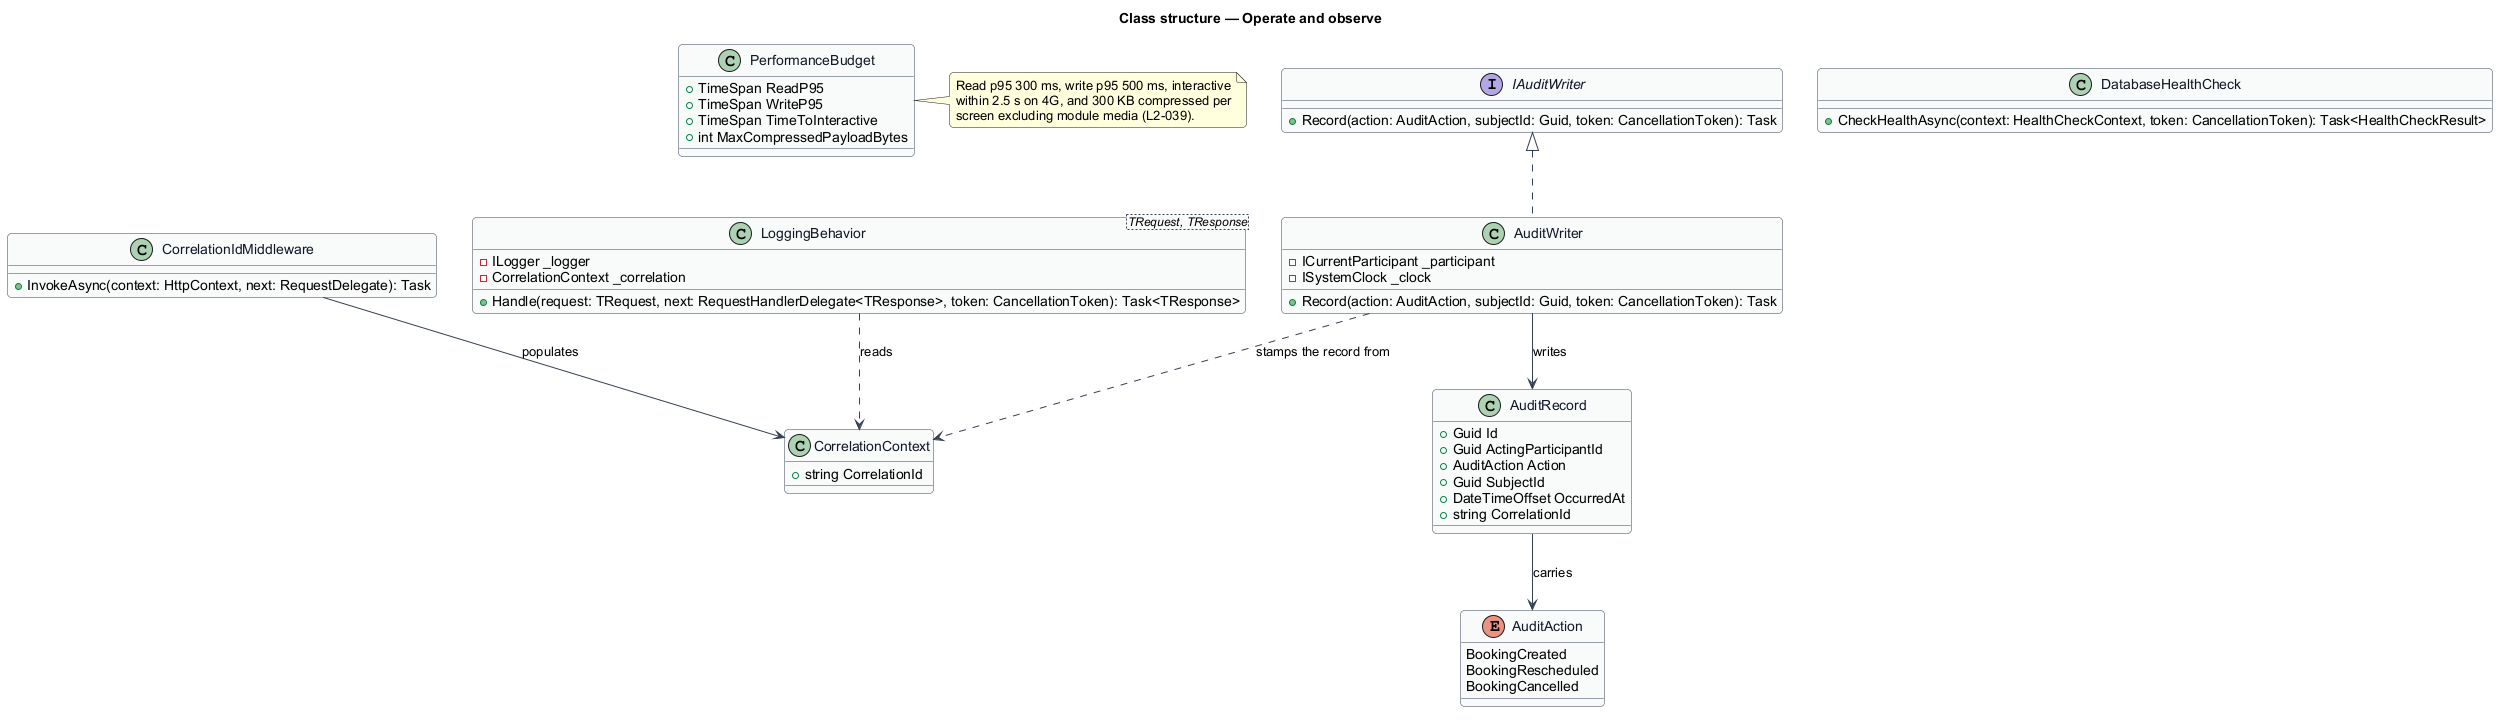

The diagram above was rendered by PlantUML. Its source (embedded in the PNG):
@startuml
skinparam backgroundColor #FFFFFF
skinparam shadowing false
skinparam roundcorner 8
skinparam defaultFontName Arial
skinparam ArrowColor #344054
skinparam class {
  BorderColor #344054
  FontColor #101828
  BackgroundColor #F9FAFB
}
title Class structure — Operate and observe

class CorrelationIdMiddleware {
  +InvokeAsync(context: HttpContext, next: RequestDelegate): Task
}

class CorrelationContext {
  +string CorrelationId
}

class LoggingBehavior<TRequest, TResponse> {
  -ILogger _logger
  -CorrelationContext _correlation
  +Handle(request: TRequest, next: RequestHandlerDelegate<TResponse>, token: CancellationToken): Task<TResponse>
}

interface IAuditWriter {
  +Record(action: AuditAction, subjectId: Guid, token: CancellationToken): Task
}

class AuditWriter {
  -ICurrentParticipant _participant
  -ISystemClock _clock
  +Record(action: AuditAction, subjectId: Guid, token: CancellationToken): Task
}

class AuditRecord {
  +Guid Id
  +Guid ActingParticipantId
  +AuditAction Action
  +Guid SubjectId
  +DateTimeOffset OccurredAt
  +string CorrelationId
}

enum AuditAction {
  BookingCreated
  BookingRescheduled
  BookingCancelled
}

class DatabaseHealthCheck {
  +CheckHealthAsync(context: HealthCheckContext, token: CancellationToken): Task<HealthCheckResult>
}

class PerformanceBudget {
  +TimeSpan ReadP95
  +TimeSpan WriteP95
  +TimeSpan TimeToInteractive
  +int MaxCompressedPayloadBytes
}

note right of PerformanceBudget
  Read p95 300 ms, write p95 500 ms, interactive
  within 2.5 s on 4G, and 300 KB compressed per
  screen excluding module media (L2-039).
end note

IAuditWriter <|.. AuditWriter
AuditWriter --> AuditRecord : writes
AuditRecord --> AuditAction : carries
CorrelationIdMiddleware --> CorrelationContext : populates
LoggingBehavior ..> CorrelationContext : reads
AuditWriter ..> CorrelationContext : stamps the record from
@enduml